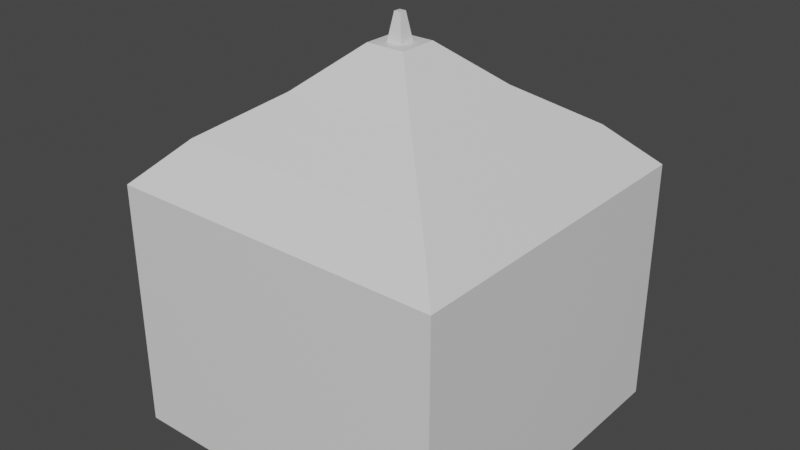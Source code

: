 # Source: littleHouse_HubeWorld.blend  (saved by Blender 2.82.7; exported with 4.5.12 LTS)
import bpy
from mathutils import Matrix  # noqa: F401  (used for matrix-valued properties, if any)

bpy.ops.wm.read_factory_settings(use_empty=True)
scene = bpy.context.scene
scene.name = 'Scene'

# ---- collections
col_collection = bpy.data.collections.new('Collection'); scene.collection.children.link(col_collection)

# ---- materials (node trees are filled in below, after node groups)
mat_material = bpy.data.materials.new('Material')
mat_material.alpha_threshold = 0.0
mat_material.use_transparent_shadow = False
mat_material.line_color = (0.0, 0.0, 0.0, 1.0)

# ---- material node trees
mat_material.use_nodes = True; mat_material.node_tree.nodes.clear()
_N = mat_material.node_tree.nodes; _L = mat_material.node_tree.links
n0 = _N.new('ShaderNodeOutputMaterial'); n0.name = 'Material Output'; n0.location = (300, 300)
n1 = _N.new('ShaderNodeBsdfPrincipled'); n1.name = 'Principled BSDF'; n1.location = (10, 300)
n1.distribution = 'GGX'
n1.subsurface_method = 'BURLEY'
n1.inputs[2].default_value = 0.4
n1.inputs[3].default_value = 1.45
n1.inputs[27].default_value = (0.0, 0.0, 0.0, 1.0)
n1.inputs[28].default_value = 1.0
_L.new(n1.outputs[0], n0.inputs[0])
n0.is_active_output = True

# ---- world
world_world = bpy.data.worlds.new('World'); scene.world = world_world
world_world.use_nodes = True; world_world.node_tree.nodes.clear()
_N = world_world.node_tree.nodes; _L = world_world.node_tree.links
n0 = _N.new('ShaderNodeOutputWorld'); n0.name = 'World Output'; n0.location = (300, 300)
n1 = _N.new('ShaderNodeBackground'); n1.name = 'Background'; n1.location = (10, 300)
n1.inputs[0].default_value = (0.05088, 0.05088, 0.05088, 1.0)
_L.new(n1.outputs[0], n0.inputs[0])
n0.is_active_output = True
world_world.color = (0.05088, 0.05088, 0.05088)
world_world.use_sun_shadow = False
world_world.sun_shadow_jitter_overblur = 0.0

# ---- meshes
me_cube = bpy.data.meshes.new('Cube')
me_cube.from_pydata([(0.02037, 0.02037, 1.364), (1.0, 1.0, -1.0), (0.02037, -0.02037, 1.364), (1.0, -1.0, -1.0), (-0.02037, 0.02037, 1.364), (-1.0, 1.0, -1.0), (-0.02037, -0.02037, 1.364), (-1.0, -1.0, -1.0), (1.0, -1.0, 0.4816), (-1.0, -1.0, 0.4816), (1.0, 1.0, 0.4816), (-1.0, 1.0, 0.4816), (0.7532, -0.7532, 0.7259), (-0.7532, -0.7532, 0.7259), (0.7532, 0.7532, 0.7259), (-0.7532, 0.7532, 0.7259), (0.7532, -0.7532, 0.7259), (-0.7532, -0.7532, 0.7259), (0.7532, 0.7532, 0.7259), (-0.7532, 0.7532, 0.7259), (0.3976, -0.3976, 0.9619), (-0.3976, -0.3976, 0.9619), (0.3976, 0.3976, 0.9619), (-0.3976, 0.3976, 0.9619), (0.3976, -0.3976, 0.9619), (-0.3976, -0.3976, 0.9619), (0.3976, 0.3976, 0.9619), (-0.3976, 0.3976, 0.9619), (0.116, -0.116, 1.207), (-0.116, -0.116, 1.207), (0.116, 0.116, 1.207), (-0.116, 0.116, 1.207), (0.04626, -0.04626, 1.207), (-0.04626, -0.04626, 1.207), (0.04626, 0.04626, 1.207), (-0.04626, 0.04626, 1.207), (-0.02848, -0.09175, -0.0137), (0.1662, 1.0, -1.0), (-0.1987, 1.0, -1.0), (0.1677, 1.0, -0.4073), (-0.1986, 1.0, -0.4062)], [], [(0, 4, 6, 2), (3, 8, 9, 7), (7, 9, 11, 5), (5, 38, 37, 1, 3, 7), (1, 10, 8, 3), (5, 11, 10, 1, 37, 39, 40, 38), (12, 13, 9, 8), (14, 12, 8, 10), (13, 15, 11, 9), (15, 14, 10, 11), (16, 17, 13, 12), (18, 16, 12, 14), (17, 19, 15, 13), (19, 18, 14, 15), (20, 21, 17, 16), (22, 20, 16, 18), (21, 23, 19, 17), (23, 22, 18, 19), (24, 25, 21, 20), (26, 24, 20, 22), (25, 27, 23, 21), (27, 26, 22, 23), (28, 29, 25, 24), (30, 28, 24, 26), (29, 31, 27, 25), (31, 30, 26, 27), (32, 33, 29, 28), (34, 32, 28, 30), (33, 35, 31, 29), (35, 34, 30, 31), (2, 6, 33, 32), (0, 2, 32, 34), (6, 4, 35, 33), (4, 0, 34, 35)])
_uv = me_cube.uv_layers.new(name='UVMap')
_uv.uv.foreach_set('vector', [0.7475, 0.6225, 0.7525, 0.6225, 0.7525, 0.6275, 0.7475, 0.6275, 0.375, 0.75, 0.625, 0.75, 0.625, 1.0, 0.375, 1.0, 0.375, 0.0, 0.625, 0.0, 0.625, 0.25, 0.375, 0.25, 0.125, 0.5, 0.2138, 0.5, 0.2697, 0.5, 0.375, 0.5, 0.375, 0.75, 0.125, 0.75, 0.375, 0.5, 0.625, 0.5, 0.625, 0.75, 0.375, 0.75, 0.375, 0.25, 0.625, 0.25, 0.625, 0.5, 0.375, 0.5, 0.375, 0.3947, 0.4643, 0.3953, 0.465, 0.3384, 0.375, 0.3388, 0.6559, 0.7191, 0.8441, 0.7191, 0.875, 0.75, 0.625, 0.75, 0.6559, 0.5309, 0.6559, 0.7191, 0.625, 0.75, 0.625, 0.5, 0.8441, 0.7191, 0.8441, 0.5309, 0.875, 0.5, 0.875, 0.75, 0.8441, 0.5309, 0.6559, 0.5309, 0.625, 0.5, 0.875, 0.5, 0.6559, 0.7191, 0.8441, 0.7191, 0.8441, 0.7191, 0.6559, 0.7191, 0.6559, 0.5309, 0.6559, 0.7191, 0.6559, 0.7191, 0.6559, 0.5309, 0.8441, 0.7191, 0.8441, 0.5309, 0.8441, 0.5309, 0.8441, 0.7191, 0.8441, 0.5309, 0.6559, 0.5309, 0.6559, 0.5309, 0.8441, 0.5309, 0.7003, 0.6747, 0.7997, 0.6747, 0.8441, 0.7191, 0.6559, 0.7191, 0.7003, 0.5753, 0.7003, 0.6747, 0.6559, 0.7191, 0.6559, 0.5309, 0.7997, 0.6747, 0.7997, 0.5753, 0.8441, 0.5309, 0.8441, 0.7191, 0.7997, 0.5753, 0.7003, 0.5753, 0.6559, 0.5309, 0.8441, 0.5309, 0.7003, 0.6747, 0.7997, 0.6747, 0.7997, 0.6747, 0.7003, 0.6747, 0.7003, 0.5753, 0.7003, 0.6747, 0.7003, 0.6747, 0.7003, 0.5753, 0.7997, 0.6747, 0.7997, 0.5753, 0.7997, 0.5753, 0.7997, 0.6747, 0.7997, 0.5753, 0.7003, 0.5753, 0.7003, 0.5753, 0.7997, 0.5753, 0.7355, 0.6395, 0.7645, 0.6395, 0.7997, 0.6747, 0.7003, 0.6747, 0.7355, 0.6105, 0.7355, 0.6395, 0.7003, 0.6747, 0.7003, 0.5753, 0.7645, 0.6395, 0.7645, 0.6105, 0.7997, 0.5753, 0.7997, 0.6747, 0.7645, 0.6105, 0.7355, 0.6105, 0.7003, 0.5753, 0.7997, 0.5753, 0.7442, 0.6308, 0.7558, 0.6308, 0.7645, 0.6395, 0.7355, 0.6395, 0.7442, 0.6192, 0.7442, 0.6308, 0.7355, 0.6395, 0.7355, 0.6105, 0.7558, 0.6308, 0.7558, 0.6192, 0.7645, 0.6105, 0.7645, 0.6395, 0.7558, 0.6192, 0.7442, 0.6192, 0.7355, 0.6105, 0.7645, 0.6105, 0.7475, 0.6275, 0.7525, 0.6275, 0.7558, 0.6308, 0.7442, 0.6308, 0.7475, 0.6225, 0.7475, 0.6275, 0.7442, 0.6308, 0.7442, 0.6192, 0.7525, 0.6275, 0.7525, 0.6225, 0.7558, 0.6192, 0.7558, 0.6308, 0.7525, 0.6225, 0.7475, 0.6225, 0.7442, 0.6192, 0.7558, 0.6192])
me_cube.materials.append(mat_material)
me_cube.use_remesh_preserve_volume = False
me_cube.use_remesh_preserve_attributes = False
me_cube.use_mirror_vertex_groups = False
me_cube.update()

# ---- objects
ob_cube = bpy.data.objects.new('Cube', me_cube)

# ---- transforms, parenting, visibility, modifiers, constraints
ob_cube.location = (0.0, 0.0, 0.0)
ob_cube.scale = (2.889, 2.889, 2.889)
ob_cube.lock_rotations_4d = False
ob_cube.empty_display_type = 'ARROWS'
ob_cube.lineart.crease_threshold = 0.0

# ---- collection membership
col_collection.objects.link(ob_cube)

# ---- scene / render settings (as saved in the file)
scene.frame_start = 1; scene.frame_end = 250; scene.frame_set(1)
scene.render.engine = 'BLENDER_EEVEE_NEXT'
scene.cycles.use_denoising = False
scene.cycles.samples = 128
scene.cycles.sampling_pattern = 'TABULATED_SOBOL'
scene.cycles.use_adaptive_sampling = False
scene.cycles.use_light_tree = False
scene.view_settings.view_transform = 'Filmic'
bpy.context.view_layer.update()

# ---- added for rendering (the .blend has no active camera and no usable light): camera, sun
cam_auto = bpy.data.cameras.new('AutoCamera')
cam_auto.lens = 50.0
cam_auto.sensor_width = 36.0
cam_auto.clip_end = 1000.0
ob_auto_camera = bpy.data.objects.new('AutoCamera', cam_auto)
scene.collection.objects.link(ob_auto_camera)
ob_auto_camera.location = (9.85445, -11.8253, 8.40913)
ob_auto_camera.rotation_euler = (1.09748, -7.21219e-08, 0.694738)
scene.camera = ob_auto_camera
light_auto_sun = bpy.data.lights.new('AutoSun', 'SUN')
light_auto_sun.energy = 3.0
light_auto_sun.angle = 0.0523599
ob_auto_sun = bpy.data.objects.new('AutoSun', light_auto_sun)
scene.collection.objects.link(ob_auto_sun)
ob_auto_sun.rotation_euler = (0.872665, 0.174533, 0.523599)
bpy.context.view_layer.update()
